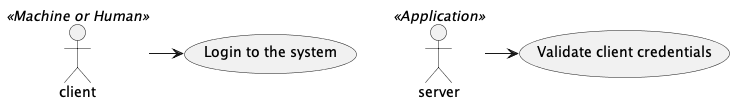

The diagram above was rendered by PlantUML. Its source (embedded in the PNG):
@startuml

actor client << Machine or Human >>
actor server << Application >>

usecase "Login to the system" as login
usecase "Validate client credentials" as VCC

client -> login
server -> VCC

@enduml